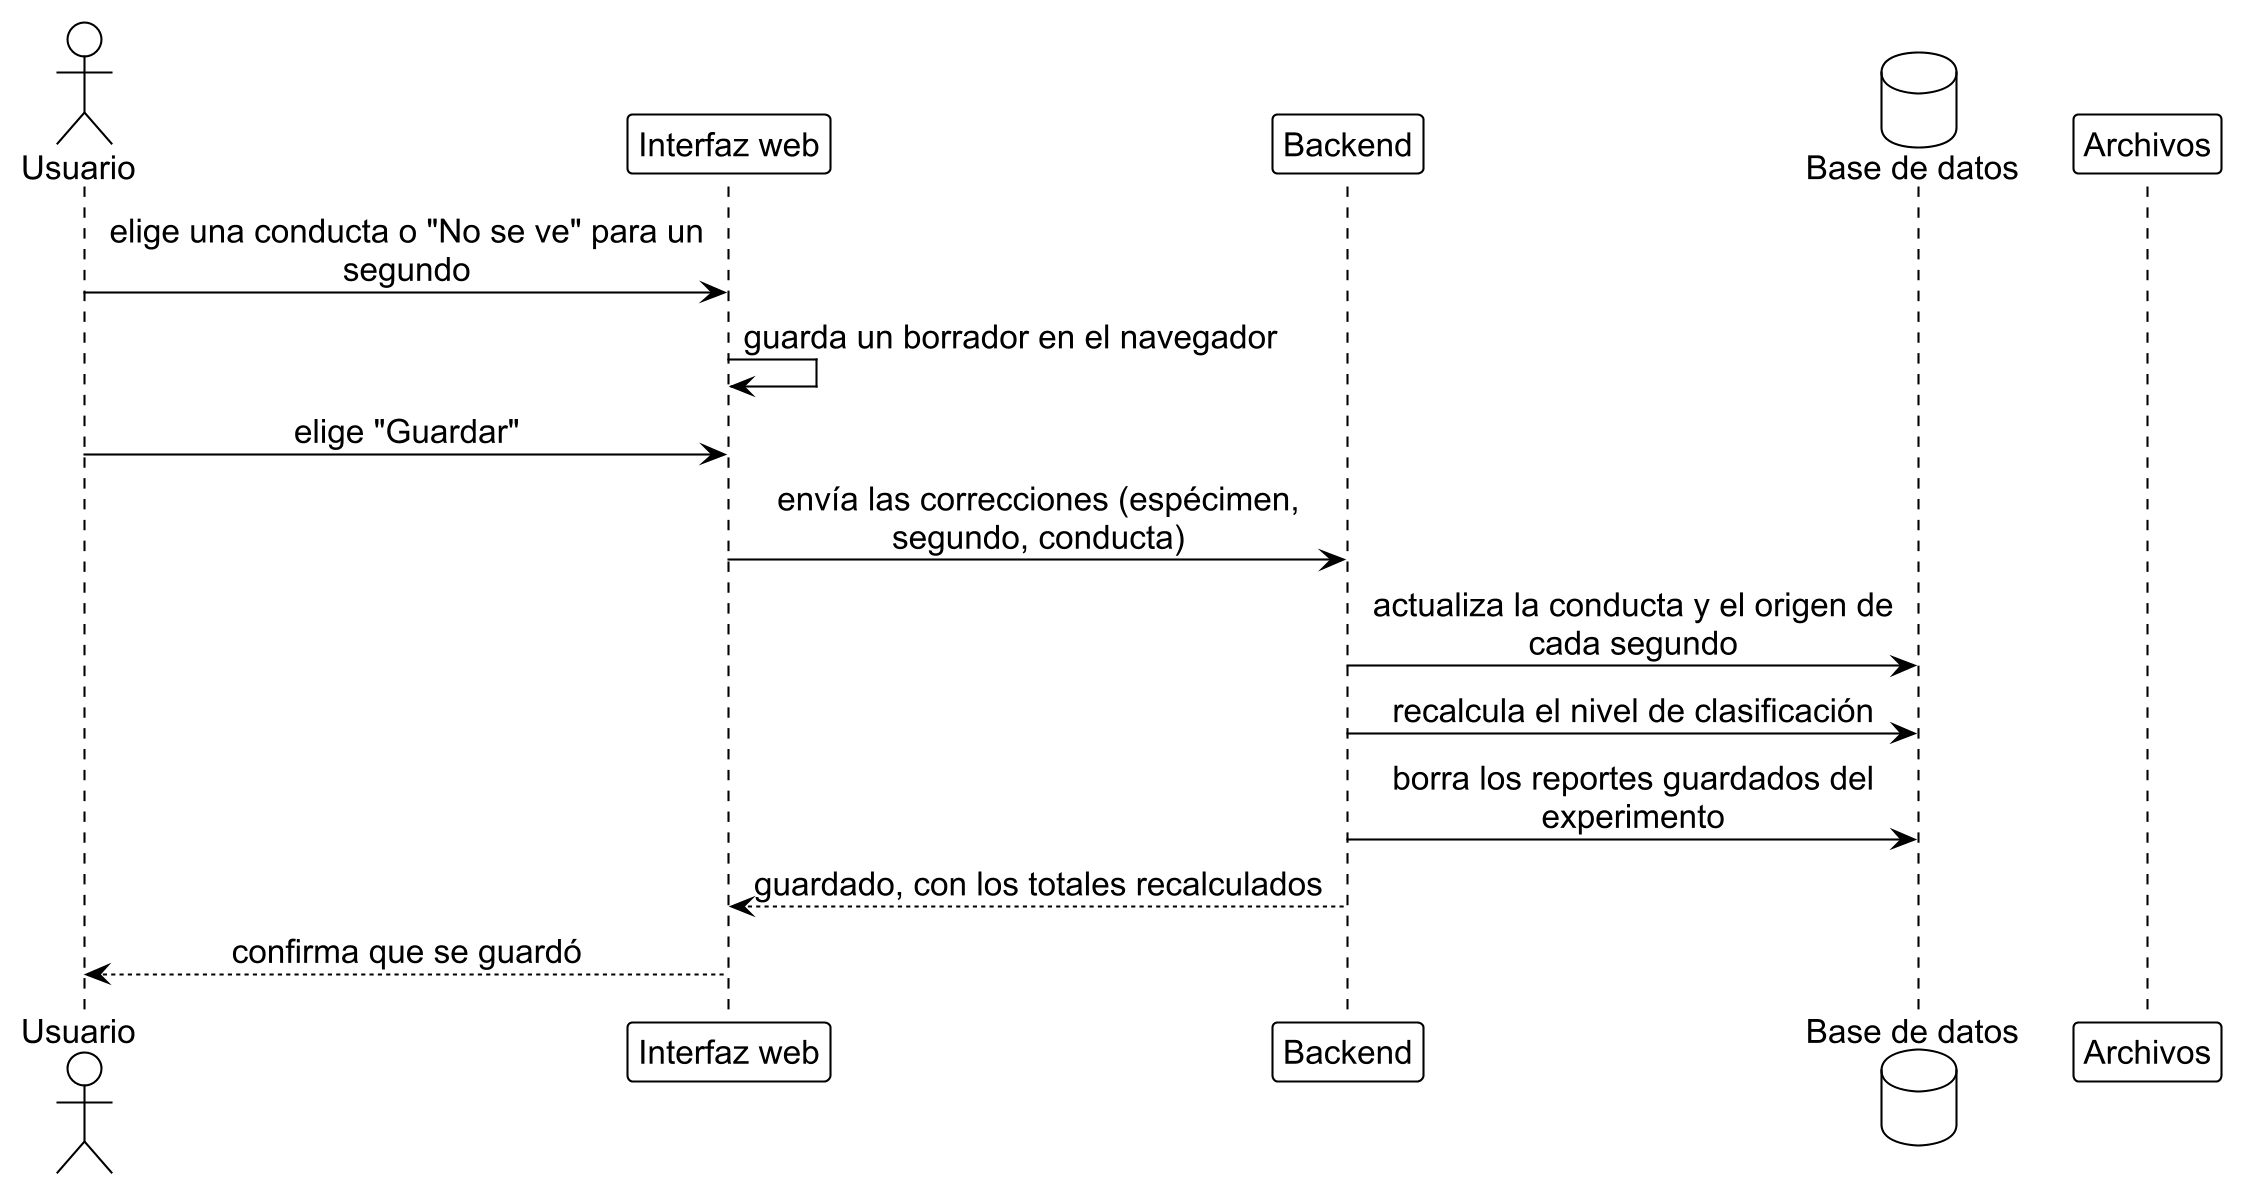

The diagram above was rendered by PlantUML. Its source (embedded in the PNG):
@startuml rev_2
!include ../estilo_doc.iuml
skinparam dpi 200
actor Usuario as u
participant "Interfaz web" as ui
participant Backend as api
database "Base de datos" as db
participant Archivos as fs

u -> ui: elige una conducta o "No se ve" para un\nsegundo
ui -> ui: guarda un borrador en el navegador
u -> ui: elige "Guardar"
ui -> api: envía las correcciones (espécimen,\nsegundo, conducta)
api -> db: actualiza la conducta y el origen de\ncada segundo
api -> db: recalcula el nivel de clasificación
api -> db: borra los reportes guardados del\nexperimento
api --> ui: guardado, con los totales recalculados
ui --> u: confirma que se guardó
@enduml